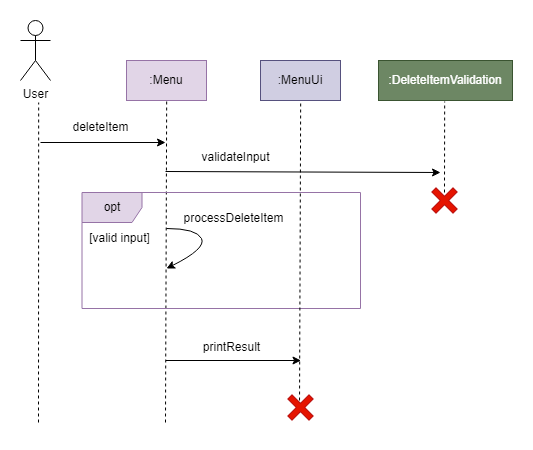

The diagram above was exported from draw.io. Its source (the exported page's mxGraphModel, read from the mxfile embedded in the PNG):
<mxGraphModel dx="1434" dy="731" grid="1" gridSize="10" guides="1" tooltips="1" connect="1" arrows="1" fold="1" page="1" pageScale="1" pageWidth="827" pageHeight="1169" math="0" shadow="0">
  <root>
    <mxCell id="0" />
    <mxCell id="1" parent="0" />
    <mxCell id="BBEFVar0EwpGmSQLwjYk-4" value="User&lt;br&gt;" style="shape=umlActor;verticalLabelPosition=bottom;verticalAlign=top;html=1;outlineConnect=0;" parent="1" vertex="1">
      <mxGeometry x="110" y="38" width="30" height="60" as="geometry" />
    </mxCell>
    <mxCell id="BBEFVar0EwpGmSQLwjYk-11" value=":Menu" style="rounded=0;whiteSpace=wrap;html=1;fillColor=#e1d5e7;strokeColor=#9673a6;" parent="1" vertex="1">
      <mxGeometry x="216" y="78" width="80" height="40" as="geometry" />
    </mxCell>
    <mxCell id="BBEFVar0EwpGmSQLwjYk-21" value="" style="endArrow=classic;html=1;rounded=0;" parent="1" edge="1">
      <mxGeometry width="50" height="50" relative="1" as="geometry">
        <mxPoint x="130" y="160" as="sourcePoint" />
        <mxPoint x="255" y="160" as="targetPoint" />
      </mxGeometry>
    </mxCell>
    <mxCell id="BBEFVar0EwpGmSQLwjYk-22" value="deleteItem" style="text;html=1;align=center;verticalAlign=middle;resizable=0;points=[];autosize=1;strokeColor=none;fillColor=none;" parent="1" vertex="1">
      <mxGeometry x="150" y="130" width="80" height="30" as="geometry" />
    </mxCell>
    <mxCell id="lyajOHsJVmj1E5f22fwX-22" value="" style="endArrow=none;dashed=1;html=1;rounded=0;" parent="1" edge="1">
      <mxGeometry width="50" height="50" relative="1" as="geometry">
        <mxPoint x="128" y="440" as="sourcePoint" />
        <mxPoint x="128.17999999999995" y="120" as="targetPoint" />
      </mxGeometry>
    </mxCell>
    <mxCell id="lyajOHsJVmj1E5f22fwX-23" value="" style="endArrow=none;dashed=1;html=1;rounded=0;" parent="1" edge="1">
      <mxGeometry width="50" height="50" relative="1" as="geometry">
        <mxPoint x="255" y="440" as="sourcePoint" />
        <mxPoint x="256.17999999999995" y="119" as="targetPoint" />
      </mxGeometry>
    </mxCell>
    <mxCell id="2scPvHXeUQpRwqIw4KRJ-4" value="opt" style="shape=umlFrame;whiteSpace=wrap;html=1;pointerEvents=0;fillColor=#e1d5e7;strokeColor=#9673a6;" parent="1" vertex="1">
      <mxGeometry x="171.5" y="210" width="278.5" height="116" as="geometry" />
    </mxCell>
    <mxCell id="2scPvHXeUQpRwqIw4KRJ-5" value="[valid input]" style="text;html=1;align=center;verticalAlign=middle;resizable=0;points=[];autosize=1;strokeColor=none;fillColor=none;" parent="1" vertex="1">
      <mxGeometry x="168.5" y="241" width="80" height="30" as="geometry" />
    </mxCell>
    <mxCell id="2scPvHXeUQpRwqIw4KRJ-6" value=":DeleteItemValidation" style="rounded=0;whiteSpace=wrap;html=1;fillColor=#6d8764;strokeColor=#3A5431;fontColor=#ffffff;" parent="1" vertex="1">
      <mxGeometry x="468" y="78" width="134" height="40" as="geometry" />
    </mxCell>
    <mxCell id="2scPvHXeUQpRwqIw4KRJ-7" value="" style="endArrow=none;dashed=1;html=1;rounded=0;" parent="1" edge="1">
      <mxGeometry width="50" height="50" relative="1" as="geometry">
        <mxPoint x="534" y="210" as="sourcePoint" />
        <mxPoint x="534.18" y="119" as="targetPoint" />
      </mxGeometry>
    </mxCell>
    <mxCell id="2scPvHXeUQpRwqIw4KRJ-8" value="" style="endArrow=classic;html=1;rounded=0;" parent="1" edge="1">
      <mxGeometry width="50" height="50" relative="1" as="geometry">
        <mxPoint x="255" y="189" as="sourcePoint" />
        <mxPoint x="530" y="190" as="targetPoint" />
      </mxGeometry>
    </mxCell>
    <mxCell id="2scPvHXeUQpRwqIw4KRJ-9" value="validateInput" style="text;html=1;align=center;verticalAlign=middle;resizable=0;points=[];autosize=1;strokeColor=none;fillColor=none;" parent="1" vertex="1">
      <mxGeometry x="280" y="160" width="90" height="30" as="geometry" />
    </mxCell>
    <mxCell id="1K3k6NL15_5nTn-hiyJV-2" value="" style="shape=cross;whiteSpace=wrap;html=1;rotation=45;fillColor=#e51400;fontColor=#ffffff;strokeColor=#B20000;" parent="1" vertex="1">
      <mxGeometry x="519" y="203" width="30" height="30" as="geometry" />
    </mxCell>
    <mxCell id="1K3k6NL15_5nTn-hiyJV-3" value="" style="curved=1;endArrow=classic;html=1;rounded=0;" parent="1" edge="1">
      <mxGeometry width="50" height="50" relative="1" as="geometry">
        <mxPoint x="256" y="246" as="sourcePoint" />
        <mxPoint x="256" y="286" as="targetPoint" />
        <Array as="points">
          <mxPoint x="286" y="246" />
          <mxPoint x="296" y="266" />
        </Array>
      </mxGeometry>
    </mxCell>
    <mxCell id="1K3k6NL15_5nTn-hiyJV-4" value="processDeleteItem" style="text;html=1;align=center;verticalAlign=middle;resizable=0;points=[];autosize=1;strokeColor=none;fillColor=none;" parent="1" vertex="1">
      <mxGeometry x="263" y="221" width="120" height="30" as="geometry" />
    </mxCell>
    <mxCell id="1K3k6NL15_5nTn-hiyJV-5" value=":MenuUi" style="rounded=0;whiteSpace=wrap;html=1;fillColor=#d0cee2;strokeColor=#56517e;" parent="1" vertex="1">
      <mxGeometry x="350" y="78" width="80" height="40" as="geometry" />
    </mxCell>
    <mxCell id="1K3k6NL15_5nTn-hiyJV-6" value="" style="endArrow=none;dashed=1;html=1;rounded=0;" parent="1" edge="1">
      <mxGeometry width="50" height="50" relative="1" as="geometry">
        <mxPoint x="389" y="430" as="sourcePoint" />
        <mxPoint x="390.17999999999995" y="119" as="targetPoint" />
      </mxGeometry>
    </mxCell>
    <mxCell id="1K3k6NL15_5nTn-hiyJV-8" value="" style="endArrow=classic;html=1;rounded=0;" parent="1" edge="1">
      <mxGeometry width="50" height="50" relative="1" as="geometry">
        <mxPoint x="255.5" y="378" as="sourcePoint" />
        <mxPoint x="390.5" y="378" as="targetPoint" />
      </mxGeometry>
    </mxCell>
    <mxCell id="1K3k6NL15_5nTn-hiyJV-9" value="printResult" style="text;html=1;align=center;verticalAlign=middle;resizable=0;points=[];autosize=1;strokeColor=none;fillColor=none;" parent="1" vertex="1">
      <mxGeometry x="280.5" y="350" width="80" height="30" as="geometry" />
    </mxCell>
    <mxCell id="1K3k6NL15_5nTn-hiyJV-10" value="" style="shape=cross;whiteSpace=wrap;html=1;rotation=45;fillColor=#e51400;fontColor=#ffffff;strokeColor=#B20000;" parent="1" vertex="1">
      <mxGeometry x="375" y="410" width="30" height="30" as="geometry" />
    </mxCell>
  </root>
</mxGraphModel>